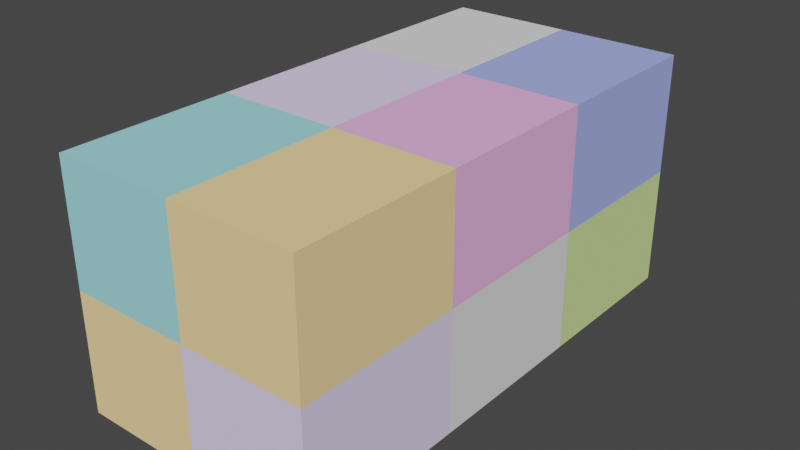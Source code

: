 # Source: MT-Pipeline.blend  (saved by Blender 3.4.6; exported with 4.5.12 LTS)
import bpy
from mathutils import Matrix  # noqa: F401  (used for matrix-valued properties, if any)

bpy.ops.wm.read_factory_settings(use_empty=True)
scene = bpy.context.scene
scene.name = 'Scene'

# ---- collections
col_f_kidney_x_boxblocks__2x3x2 = bpy.data.collections.new('f_kidney_x_boxblocks__2x3x2'); scene.collection.children.link(col_f_kidney_x_boxblocks__2x3x2)

# ---- materials (node trees are filled in below, after node groups)
mat_clr = bpy.data.materials.new('CLR')
mat_clr.use_transparent_shadow = False
mat_clr.diffuse_color = (0.3744, 0.4369, 0.96, 1.0)
mat_dots_stroke = bpy.data.materials.new('Dots Stroke')
mat_dots_stroke.use_transparent_shadow = False
mat_dots_stroke.roughness = 0.5
mat_fcmc = bpy.data.materials.new('FCMC')
mat_fcmc.use_transparent_shadow = False
mat_fcmc.diffuse_color = (0.93, 0.465, 0.8612, 1.0)
mat_ff = bpy.data.materials.new('FF')
mat_ff.use_transparent_shadow = False
mat_ff.diffuse_color = (0.805, 0.7, 1.0, 1.0)
mat_pcmc = bpy.data.materials.new('PCMC')
mat_pcmc.use_transparent_shadow = False
mat_pcmc.diffuse_color = (1.0, 0.7368, 0.342, 1.0)
mat_pe = bpy.data.materials.new('PE')
mat_pe.use_transparent_shadow = False
mat_pe.diffuse_color = (0.3451, 0.7725, 0.8118, 1.0)
mat_rna = bpy.data.materials.new('RNA')
mat_rna.use_transparent_shadow = False
mat_rna.diffuse_color = (0.6378, 0.8, 0.32, 1.0)

# ---- material node trees

# ---- world
world_world = bpy.data.worlds.new('World'); scene.world = world_world
world_world.use_nodes = True; world_world.node_tree.nodes.clear()
_N = world_world.node_tree.nodes; _L = world_world.node_tree.links
n0 = _N.new('ShaderNodeOutputWorld'); n0.name = 'World Output'; n0.location = (300, 300)
n1 = _N.new('ShaderNodeBackground'); n1.name = 'Background'; n1.location = (10, 300)
n1.inputs[0].default_value = (0.05088, 0.05088, 0.05088, 1.0)
_L.new(n1.outputs[0], n0.inputs[0])
n0.is_active_output = True
world_world.color = (0.05088, 0.05088, 0.05088)
world_world.use_sun_shadow = False
world_world.sun_shadow_jitter_overblur = 0.0

# ---- meshes
me_f_kidney_x_bx_a_1_i = bpy.data.meshes.new('f_kidney_x_bx_A-1-I')
me_f_kidney_x_bx_a_1_i.from_pydata([(0.0, -44.5, 0.0), (0.0, 0.0, 31.73), (0.0, 0.0, 0.0), (0.0, -44.5, 31.73), (32.62, 0.0, 0.0), (32.62, 0.0, 31.73), (32.62, -44.5, 31.73), (32.62, -44.5, 0.0)], [], [(0, 1, 2), (1, 0, 3), (4, 1, 5), (1, 4, 2), (6, 4, 5), (4, 6, 7), (1, 6, 5), (6, 1, 3), (0, 4, 7), (4, 0, 2), (0, 6, 3), (6, 0, 7)])
me_f_kidney_x_bx_a_1_i.materials.append(mat_clr)
me_f_kidney_x_bx_a_1_i.update()
me_f_kidney_x_bx_a_1_ii = bpy.data.meshes.new('f_kidney_x_bx_A-1-II')
me_f_kidney_x_bx_a_1_ii.from_pydata([(0.0, -44.5, 31.73), (0.0, 0.0, 63.46), (0.0, 0.0, 31.73), (0.0, -44.5, 63.46), (32.62, 0.0, 31.73), (32.62, 0.0, 63.46), (32.62, -44.5, 63.46), (32.62, -44.5, 31.73)], [], [(0, 1, 2), (1, 0, 3), (4, 1, 5), (1, 4, 2), (6, 4, 5), (4, 6, 7), (1, 6, 5), (6, 1, 3), (0, 4, 7), (4, 0, 2), (0, 6, 3), (6, 0, 7)])
me_f_kidney_x_bx_a_1_ii.materials.append(mat_dots_stroke)
me_f_kidney_x_bx_a_1_ii.update()
me_f_kidney_x_bx_a_2_i = bpy.data.meshes.new('f_kidney_x_bx_A-2-I')
me_f_kidney_x_bx_a_2_i.from_pydata([(0.0, -88.99, 0.0), (0.0, -44.5, 31.73), (0.0, -44.5, 0.0), (0.0, -88.99, 31.73), (32.62, -88.99, 31.73), (32.62, -44.5, 0.0), (32.62, -44.5, 31.73), (32.62, -88.99, 0.0)], [], [(0, 1, 2), (1, 0, 3), (4, 5, 6), (5, 4, 7), (1, 4, 6), (4, 1, 3), (0, 5, 7), (5, 0, 2), (5, 1, 6), (1, 5, 2), (0, 4, 3), (4, 0, 7)])
me_f_kidney_x_bx_a_2_i.materials.append(mat_fcmc)
me_f_kidney_x_bx_a_2_i.update()
me_f_kidney_x_bx_a_2_ii = bpy.data.meshes.new('f_kidney_x_bx_A-2-II')
me_f_kidney_x_bx_a_2_ii.from_pydata([(0.0, -88.99, 31.73), (0.0, -44.5, 63.46), (0.0, -44.5, 31.73), (0.0, -88.99, 63.46), (32.62, -88.99, 63.46), (32.62, -44.5, 31.73), (32.62, -44.5, 63.46), (32.62, -88.99, 31.73)], [], [(0, 1, 2), (1, 0, 3), (4, 5, 6), (5, 4, 7), (1, 4, 6), (4, 1, 3), (0, 5, 7), (5, 0, 2), (5, 1, 6), (1, 5, 2), (0, 4, 3), (4, 0, 7)])
me_f_kidney_x_bx_a_2_ii.materials.append(mat_ff)
me_f_kidney_x_bx_a_2_ii.update()
me_f_kidney_x_bx_a_3_i = bpy.data.meshes.new('f_kidney_x_bx_A-3-I')
me_f_kidney_x_bx_a_3_i.from_pydata([(0.0, -133.5, 0.0), (0.0, -88.99, 31.73), (0.0, -88.99, 0.0), (0.0, -133.5, 31.73), (32.62, -133.5, 31.73), (32.62, -88.99, 0.0), (32.62, -88.99, 31.73), (32.62, -133.5, 0.0)], [], [(0, 1, 2), (1, 0, 3), (4, 5, 6), (5, 4, 7), (1, 4, 6), (4, 1, 3), (0, 5, 7), (5, 0, 2), (5, 1, 6), (1, 5, 2), (0, 4, 3), (4, 0, 7)])
me_f_kidney_x_bx_a_3_i.materials.append(mat_pcmc)
me_f_kidney_x_bx_a_3_i.update()
me_f_kidney_x_bx_a_3_ii = bpy.data.meshes.new('f_kidney_x_bx_A-3-II')
me_f_kidney_x_bx_a_3_ii.from_pydata([(0.0, -133.5, 31.73), (0.0, -88.99, 63.46), (0.0, -88.99, 31.73), (0.0, -133.5, 63.46), (32.62, -133.5, 63.46), (32.62, -88.99, 31.73), (32.62, -88.99, 63.46), (32.62, -133.5, 31.73)], [], [(0, 1, 2), (1, 0, 3), (4, 5, 6), (5, 4, 7), (1, 4, 6), (4, 1, 3), (0, 5, 7), (5, 0, 2), (5, 1, 6), (1, 5, 2), (0, 4, 3), (4, 0, 7)])
me_f_kidney_x_bx_a_3_ii.materials.append(mat_pe)
me_f_kidney_x_bx_a_3_ii.update()
me_f_kidney_x_bx_b_1_i = bpy.data.meshes.new('f_kidney_x_bx_B-1-I')
me_f_kidney_x_bx_b_1_i.from_pydata([(65.24, 0.0, 0.0), (32.62, 0.0, 31.73), (65.24, 0.0, 31.73), (32.62, 0.0, 0.0), (65.24, -44.5, 31.73), (65.24, -44.5, 0.0), (32.62, -44.5, 31.73), (32.62, -44.5, 0.0)], [], [(0, 1, 2), (1, 0, 3), (4, 0, 2), (0, 4, 5), (1, 4, 2), (4, 1, 6), (7, 0, 5), (0, 7, 3), (7, 1, 3), (1, 7, 6), (7, 4, 6), (4, 7, 5)])
me_f_kidney_x_bx_b_1_i.materials.append(mat_rna)
me_f_kidney_x_bx_b_1_i.update()
me_f_kidney_x_bx_b_1_ii = bpy.data.meshes.new('f_kidney_x_bx_B-1-II')
me_f_kidney_x_bx_b_1_ii.from_pydata([(65.24, 0.0, 31.73), (32.62, 0.0, 63.46), (65.24, 0.0, 63.46), (32.62, 0.0, 31.73), (65.24, -44.5, 63.46), (65.24, -44.5, 31.73), (32.62, -44.5, 63.46), (32.62, -44.5, 31.73)], [], [(0, 1, 2), (1, 0, 3), (4, 0, 2), (0, 4, 5), (1, 4, 2), (4, 1, 6), (7, 0, 5), (0, 7, 3), (7, 1, 3), (1, 7, 6), (7, 4, 6), (4, 7, 5)])
me_f_kidney_x_bx_b_1_ii.materials.append(mat_clr)
me_f_kidney_x_bx_b_1_ii.update()
me_f_kidney_x_bx_b_2_i = bpy.data.meshes.new('f_kidney_x_bx_B-2-I')
me_f_kidney_x_bx_b_2_i.from_pydata([(65.24, -88.99, 31.73), (65.24, -44.5, 0.0), (65.24, -44.5, 31.73), (65.24, -88.99, 0.0), (32.62, -44.5, 31.73), (32.62, -88.99, 31.73), (32.62, -88.99, 0.0), (32.62, -44.5, 0.0)], [], [(0, 1, 2), (1, 0, 3), (4, 0, 2), (0, 4, 5), (6, 1, 3), (1, 6, 7), (6, 4, 7), (4, 6, 5), (1, 4, 2), (4, 1, 7), (6, 0, 5), (0, 6, 3)])
me_f_kidney_x_bx_b_2_i.materials.append(mat_dots_stroke)
me_f_kidney_x_bx_b_2_i.update()
me_f_kidney_x_bx_b_2_ii = bpy.data.meshes.new('f_kidney_x_bx_B-2-II')
me_f_kidney_x_bx_b_2_ii.from_pydata([(65.24, -88.99, 63.46), (65.24, -44.5, 31.73), (65.24, -44.5, 63.46), (65.24, -88.99, 31.73), (32.62, -44.5, 63.46), (32.62, -88.99, 63.46), (32.62, -88.99, 31.73), (32.62, -44.5, 31.73)], [], [(0, 1, 2), (1, 0, 3), (4, 0, 2), (0, 4, 5), (6, 1, 3), (1, 6, 7), (6, 4, 7), (4, 6, 5), (1, 4, 2), (4, 1, 7), (6, 0, 5), (0, 6, 3)])
me_f_kidney_x_bx_b_2_ii.materials.append(mat_fcmc)
me_f_kidney_x_bx_b_2_ii.update()
me_f_kidney_x_bx_b_3_i = bpy.data.meshes.new('f_kidney_x_bx_B-3-I')
me_f_kidney_x_bx_b_3_i.from_pydata([(65.24, -133.5, 31.73), (65.24, -88.99, 0.0), (65.24, -88.99, 31.73), (65.24, -133.5, 0.0), (32.62, -88.99, 31.73), (32.62, -133.5, 31.73), (32.62, -133.5, 0.0), (32.62, -88.99, 0.0)], [], [(0, 1, 2), (1, 0, 3), (4, 0, 2), (0, 4, 5), (6, 1, 3), (1, 6, 7), (6, 4, 7), (4, 6, 5), (1, 4, 2), (4, 1, 7), (6, 0, 5), (0, 6, 3)])
me_f_kidney_x_bx_b_3_i.materials.append(mat_ff)
me_f_kidney_x_bx_b_3_i.update()
me_f_kidney_x_bx_b_3_ii = bpy.data.meshes.new('f_kidney_x_bx_B-3-II')
me_f_kidney_x_bx_b_3_ii.from_pydata([(65.24, -133.5, 63.46), (65.24, -88.99, 31.73), (65.24, -88.99, 63.46), (65.24, -133.5, 31.73), (32.62, -88.99, 63.46), (32.62, -133.5, 63.46), (32.62, -133.5, 31.73), (32.62, -88.99, 31.73)], [], [(0, 1, 2), (1, 0, 3), (4, 0, 2), (0, 4, 5), (6, 1, 3), (1, 6, 7), (6, 4, 7), (4, 6, 5), (1, 4, 2), (4, 1, 7), (6, 0, 5), (0, 6, 3)])
me_f_kidney_x_bx_b_3_ii.materials.append(mat_pcmc)
me_f_kidney_x_bx_b_3_ii.update()

# ---- objects
ob_f_kidney_x_bx_a_1_i = bpy.data.objects.new('f_kidney_x_bx_A-1-I', me_f_kidney_x_bx_a_1_i)
ob_f_kidney_x_bx_a_1_ii = bpy.data.objects.new('f_kidney_x_bx_A-1-II', me_f_kidney_x_bx_a_1_ii)
ob_f_kidney_x_bx_a_2_i = bpy.data.objects.new('f_kidney_x_bx_A-2-I', me_f_kidney_x_bx_a_2_i)
ob_f_kidney_x_bx_a_2_ii = bpy.data.objects.new('f_kidney_x_bx_A-2-II', me_f_kidney_x_bx_a_2_ii)
ob_f_kidney_x_bx_a_3_i = bpy.data.objects.new('f_kidney_x_bx_A-3-I', me_f_kidney_x_bx_a_3_i)
ob_f_kidney_x_bx_a_3_ii = bpy.data.objects.new('f_kidney_x_bx_A-3-II', me_f_kidney_x_bx_a_3_ii)
ob_f_kidney_x_bx_b_1_i = bpy.data.objects.new('f_kidney_x_bx_B-1-I', me_f_kidney_x_bx_b_1_i)
ob_f_kidney_x_bx_b_1_ii = bpy.data.objects.new('f_kidney_x_bx_B-1-II', me_f_kidney_x_bx_b_1_ii)
ob_f_kidney_x_bx_b_2_i = bpy.data.objects.new('f_kidney_x_bx_B-2-I', me_f_kidney_x_bx_b_2_i)
ob_f_kidney_x_bx_b_2_ii = bpy.data.objects.new('f_kidney_x_bx_B-2-II', me_f_kidney_x_bx_b_2_ii)
ob_f_kidney_x_bx_b_3_i = bpy.data.objects.new('f_kidney_x_bx_B-3-I', me_f_kidney_x_bx_b_3_i)
ob_f_kidney_x_bx_b_3_ii = bpy.data.objects.new('f_kidney_x_bx_B-3-II', me_f_kidney_x_bx_b_3_ii)

# ---- transforms, parenting, visibility, modifiers, constraints
ob_f_kidney_x_bx_a_1_i.location = (0.0, 0.0, 0.0)
ob_f_kidney_x_bx_a_1_ii.location = (0.0, 0.0, 0.0)
ob_f_kidney_x_bx_a_2_i.location = (0.0, 0.0, 0.0)
ob_f_kidney_x_bx_a_2_ii.location = (0.0, 0.0, 0.0)
ob_f_kidney_x_bx_a_3_i.location = (0.0, 0.0, 0.0)
ob_f_kidney_x_bx_a_3_ii.location = (0.0, 0.0, 0.0)
ob_f_kidney_x_bx_b_1_i.location = (0.0, 0.0, 0.0)
ob_f_kidney_x_bx_b_1_ii.location = (0.0, 0.0, 0.0)
ob_f_kidney_x_bx_b_2_i.location = (0.0, 0.0, 0.0)
ob_f_kidney_x_bx_b_2_ii.location = (0.0, 0.0, 0.0)
ob_f_kidney_x_bx_b_3_i.location = (0.0, 0.0, 0.0)
ob_f_kidney_x_bx_b_3_ii.location = (0.0, 0.0, 0.0)

# ---- collection membership
col_f_kidney_x_boxblocks__2x3x2.objects.link(ob_f_kidney_x_bx_a_1_i)
col_f_kidney_x_boxblocks__2x3x2.objects.link(ob_f_kidney_x_bx_a_1_ii)
col_f_kidney_x_boxblocks__2x3x2.objects.link(ob_f_kidney_x_bx_a_2_i)
col_f_kidney_x_boxblocks__2x3x2.objects.link(ob_f_kidney_x_bx_a_2_ii)
col_f_kidney_x_boxblocks__2x3x2.objects.link(ob_f_kidney_x_bx_a_3_i)
col_f_kidney_x_boxblocks__2x3x2.objects.link(ob_f_kidney_x_bx_a_3_ii)
col_f_kidney_x_boxblocks__2x3x2.objects.link(ob_f_kidney_x_bx_b_1_i)
col_f_kidney_x_boxblocks__2x3x2.objects.link(ob_f_kidney_x_bx_b_1_ii)
col_f_kidney_x_boxblocks__2x3x2.objects.link(ob_f_kidney_x_bx_b_2_i)
col_f_kidney_x_boxblocks__2x3x2.objects.link(ob_f_kidney_x_bx_b_2_ii)
col_f_kidney_x_boxblocks__2x3x2.objects.link(ob_f_kidney_x_bx_b_3_i)
col_f_kidney_x_boxblocks__2x3x2.objects.link(ob_f_kidney_x_bx_b_3_ii)

# ---- scene / render settings (as saved in the file)
scene.frame_start = 1; scene.frame_end = 250; scene.frame_set(0)
scene.render.engine = 'BLENDER_EEVEE_NEXT'
scene.cycles.sampling_pattern = 'TABULATED_SOBOL'
scene.cycles.use_light_tree = False
scene.view_settings.view_transform = 'Filmic'
bpy.context.view_layer.update()

# ---- added for rendering (the .blend has no active camera and no usable light): camera, sun
cam_auto = bpy.data.cameras.new('AutoCamera')
cam_auto.lens = 50.0
cam_auto.sensor_width = 36.0
cam_auto.clip_end = 2623.42
ob_auto_camera = bpy.data.objects.new('AutoCamera', cam_auto)
scene.collection.objects.link(ob_auto_camera)
ob_auto_camera.location = (182.103, -246.125, 151.317)
ob_auto_camera.rotation_euler = (1.09748, -7.21219e-08, 0.694738)
scene.camera = ob_auto_camera
light_auto_sun = bpy.data.lights.new('AutoSun', 'SUN')
light_auto_sun.energy = 3.0
light_auto_sun.angle = 0.0523599
ob_auto_sun = bpy.data.objects.new('AutoSun', light_auto_sun)
scene.collection.objects.link(ob_auto_sun)
ob_auto_sun.rotation_euler = (0.872665, 0.174533, 0.523599)
bpy.context.view_layer.update()
